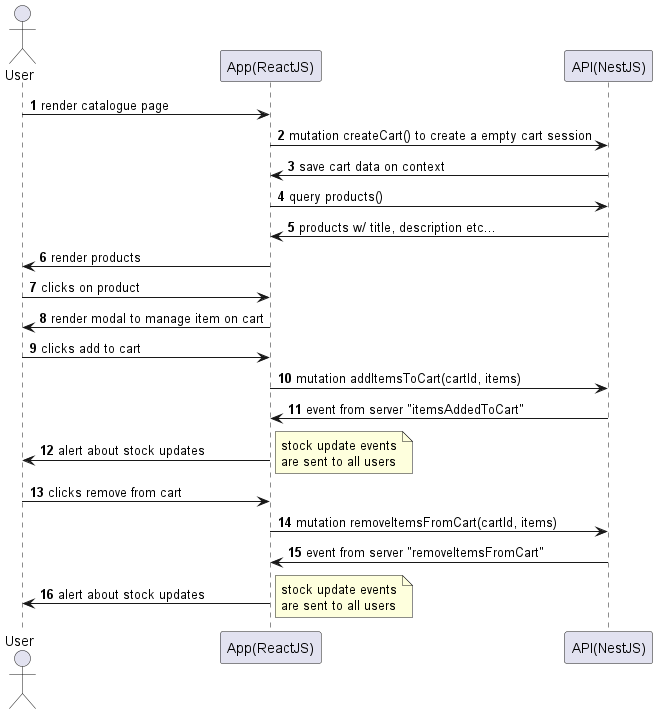

The diagram above was rendered by PlantUML. Its source (embedded in the PNG):
@startuml
autonumber
actor User as user
participant "App(ReactJS)" as ui
participant "API(NestJS)" as api

user -> ui: render catalogue page
ui -> api: mutation createCart() to create a empty cart session
ui <- api: save cart data on context
ui -> api: query products()
ui <- api: products w/ title, description etc...
user <- ui: render products
user -> ui: clicks on product
user <- ui: render modal to manage item on cart
user -> ui: clicks add to cart
ui -> api: mutation addItemsToCart(cartId, items)
ui <- api: event from server "itemsAddedToCart"
user <- ui: alert about stock updates
note right
stock update events
are sent to all users
end note
user -> ui: clicks remove from cart
ui -> api: mutation removeItemsFromCart(cartId, items)
ui <- api: event from server "removeItemsFromCart"
user <- ui: alert about stock updates
note right
stock update events
are sent to all users
end note
@enduml